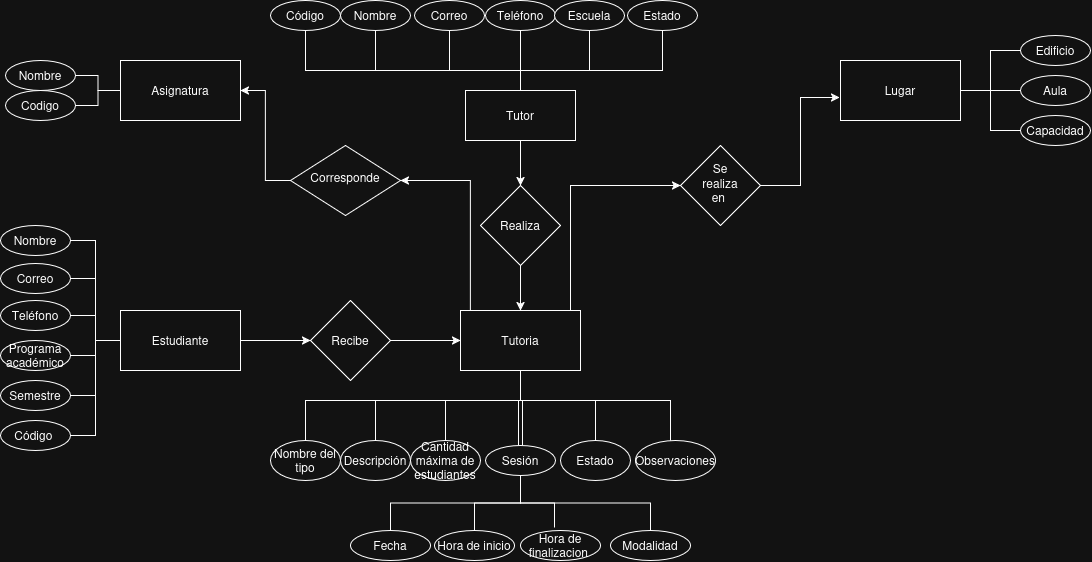

The diagram above was exported from draw.io. Its source (the exported page's mxGraphModel, read from the mxfile embedded in the PNG):
<mxGraphModel dx="2241" dy="726" grid="1" gridSize="10" guides="1" tooltips="1" connect="1" arrows="1" fold="1" page="1" pageScale="1" pageWidth="827" pageHeight="1169" math="0" shadow="0">
  <root>
    <mxCell id="0" />
    <mxCell id="1" parent="0" />
    <mxCell id="WC-2s1RSsAmPUobhGxjr-11" edge="1" parent="1" source="eNbJbXqFdnSm2E0Emclh-1" style="edgeStyle=orthogonalEdgeStyle;rounded=0;orthogonalLoop=1;jettySize=auto;html=1;" target="WC-2s1RSsAmPUobhGxjr-10">
      <mxGeometry relative="1" as="geometry" />
    </mxCell>
    <mxCell id="VDwBHaIhPQLoguQcvYrO-19" edge="1" parent="1" source="eNbJbXqFdnSm2E0Emclh-1" style="edgeStyle=orthogonalEdgeStyle;rounded=0;orthogonalLoop=1;jettySize=auto;html=1;endArrow=none;endFill=0;" target="VDwBHaIhPQLoguQcvYrO-1">
      <mxGeometry relative="1" as="geometry">
        <Array as="points">
          <mxPoint x="430.03" y="430.03" />
          <mxPoint x="215" y="430.03" />
        </Array>
      </mxGeometry>
    </mxCell>
    <mxCell id="VDwBHaIhPQLoguQcvYrO-20" edge="1" parent="1" source="eNbJbXqFdnSm2E0Emclh-1" style="edgeStyle=orthogonalEdgeStyle;rounded=0;orthogonalLoop=1;jettySize=auto;html=1;entryX=0.5;entryY=1;entryDx=0;entryDy=0;endArrow=none;endFill=0;" target="VDwBHaIhPQLoguQcvYrO-2">
      <mxGeometry relative="1" as="geometry">
        <Array as="points">
          <mxPoint x="430.03" y="430.03" />
          <mxPoint x="285" y="430.03" />
        </Array>
      </mxGeometry>
    </mxCell>
    <mxCell id="VDwBHaIhPQLoguQcvYrO-21" edge="1" parent="1" source="eNbJbXqFdnSm2E0Emclh-1" style="edgeStyle=orthogonalEdgeStyle;rounded=0;orthogonalLoop=1;jettySize=auto;html=1;endArrow=none;endFill=0;" target="VDwBHaIhPQLoguQcvYrO-3">
      <mxGeometry relative="1" as="geometry">
        <Array as="points">
          <mxPoint x="430.03" y="430.03" />
          <mxPoint x="359" y="430.03" />
        </Array>
      </mxGeometry>
    </mxCell>
    <mxCell id="VDwBHaIhPQLoguQcvYrO-22" edge="1" parent="1" source="eNbJbXqFdnSm2E0Emclh-1" style="edgeStyle=orthogonalEdgeStyle;rounded=0;orthogonalLoop=1;jettySize=auto;html=1;endArrow=none;endFill=0;" target="VDwBHaIhPQLoguQcvYrO-4">
      <mxGeometry relative="1" as="geometry" />
    </mxCell>
    <mxCell id="VDwBHaIhPQLoguQcvYrO-23" edge="1" parent="1" source="eNbJbXqFdnSm2E0Emclh-1" style="edgeStyle=orthogonalEdgeStyle;rounded=0;orthogonalLoop=1;jettySize=auto;html=1;endArrow=none;endFill=0;" target="VDwBHaIhPQLoguQcvYrO-7">
      <mxGeometry relative="1" as="geometry">
        <Array as="points">
          <mxPoint x="430.03" y="430.03" />
          <mxPoint x="499" y="430.03" />
        </Array>
      </mxGeometry>
    </mxCell>
    <mxCell id="VDwBHaIhPQLoguQcvYrO-25" edge="1" parent="1" source="eNbJbXqFdnSm2E0Emclh-1" style="edgeStyle=orthogonalEdgeStyle;rounded=0;orthogonalLoop=1;jettySize=auto;html=1;entryX=0.5;entryY=1;entryDx=0;entryDy=0;endArrow=none;endFill=0;" target="VDwBHaIhPQLoguQcvYrO-8">
      <mxGeometry relative="1" as="geometry">
        <Array as="points">
          <mxPoint x="430" y="430" />
          <mxPoint x="572" y="430" />
        </Array>
      </mxGeometry>
    </mxCell>
    <mxCell id="eNbJbXqFdnSm2E0Emclh-1" parent="1" style="html=1;whiteSpace=wrap;" value="Tutor" vertex="1">
      <mxGeometry height="50" width="110" x="375" y="450" as="geometry" />
    </mxCell>
    <mxCell id="VDwBHaIhPQLoguQcvYrO-1" parent="1" style="ellipse;whiteSpace=wrap;html=1;" value="Código" vertex="1">
      <mxGeometry height="30" width="70" x="180" y="360" as="geometry" />
    </mxCell>
    <mxCell id="VDwBHaIhPQLoguQcvYrO-2" parent="1" style="ellipse;whiteSpace=wrap;html=1;" value="Nombre" vertex="1">
      <mxGeometry height="30" width="70" x="250" y="360" as="geometry" />
    </mxCell>
    <mxCell id="VDwBHaIhPQLoguQcvYrO-3" parent="1" style="ellipse;whiteSpace=wrap;html=1;" value="Correo" vertex="1">
      <mxGeometry height="30" width="70" x="324" y="360" as="geometry" />
    </mxCell>
    <mxCell id="VDwBHaIhPQLoguQcvYrO-4" parent="1" style="ellipse;whiteSpace=wrap;html=1;" value="Teléfono" vertex="1">
      <mxGeometry height="30" width="70" x="395" y="360" as="geometry" />
    </mxCell>
    <mxCell id="VDwBHaIhPQLoguQcvYrO-7" parent="1" style="ellipse;whiteSpace=wrap;html=1;" value="Escuela" vertex="1">
      <mxGeometry height="30" width="70" x="464" y="360" as="geometry" />
    </mxCell>
    <mxCell id="VDwBHaIhPQLoguQcvYrO-8" parent="1" style="ellipse;whiteSpace=wrap;html=1;" value="Estado" vertex="1">
      <mxGeometry height="30" width="70" x="537" y="360" as="geometry" />
    </mxCell>
    <mxCell id="WC-2s1RSsAmPUobhGxjr-27" edge="1" parent="1" source="WC-2s1RSsAmPUobhGxjr-2" style="edgeStyle=orthogonalEdgeStyle;rounded=0;orthogonalLoop=1;jettySize=auto;html=1;entryX=0;entryY=0.5;entryDx=0;entryDy=0;" target="WC-2s1RSsAmPUobhGxjr-12">
      <mxGeometry relative="1" as="geometry" />
    </mxCell>
    <mxCell id="WC-2s1RSsAmPUobhGxjr-2" parent="1" style="rhombus;whiteSpace=wrap;html=1;shapeInside=1;" value="Recibe" vertex="1">
      <mxGeometry height="80" width="80" x="220" y="660" as="geometry" />
    </mxCell>
    <mxCell id="WC-2s1RSsAmPUobhGxjr-5" parent="1" style="rhombus;whiteSpace=wrap;html=1;shapeInside=1;" value="Se realiza en&amp;nbsp;" vertex="1">
      <mxGeometry height="80" width="80" x="590" y="505" as="geometry" />
    </mxCell>
    <mxCell id="w3Fxt37gtuS2Pn4t1NUx-2" parent="1" style="ellipse;whiteSpace=wrap;html=1;" value="Fecha" vertex="1">
      <mxGeometry height="30" width="80" x="260" y="890" as="geometry" />
    </mxCell>
    <mxCell id="w3Fxt37gtuS2Pn4t1NUx-3" parent="1" style="ellipse;whiteSpace=wrap;html=1;" value="Hora de inicio" vertex="1">
      <mxGeometry height="30" width="80" x="344" y="890" as="geometry" />
    </mxCell>
    <mxCell id="WmH32qf1nvujJ7hkCKAy-6" edge="1" parent="1" source="WC-2s1RSsAmPUobhGxjr-12" style="edgeStyle=orthogonalEdgeStyle;rounded=0;orthogonalLoop=1;jettySize=auto;html=1;exitX=0;exitY=0;exitDx=0;exitDy=0;entryX=1;entryY=0.5;entryDx=0;entryDy=0;" target="WmH32qf1nvujJ7hkCKAy-5">
      <mxGeometry relative="1" as="geometry">
        <Array as="points">
          <mxPoint x="380" y="670" />
          <mxPoint x="380" y="540" />
        </Array>
      </mxGeometry>
    </mxCell>
    <mxCell id="VDwBHaIhPQLoguQcvYrO-47" edge="1" parent="1" source="WC-2s1RSsAmPUobhGxjr-12" style="edgeStyle=orthogonalEdgeStyle;rounded=0;orthogonalLoop=1;jettySize=auto;html=1;endArrow=none;endFill=0;" target="WC-2s1RSsAmPUobhGxjr-41">
      <mxGeometry relative="1" as="geometry">
        <Array as="points">
          <mxPoint x="430" y="760.03" />
          <mxPoint x="215.03" y="760.03" />
        </Array>
      </mxGeometry>
    </mxCell>
    <mxCell id="VDwBHaIhPQLoguQcvYrO-48" edge="1" parent="1" source="WC-2s1RSsAmPUobhGxjr-12" style="edgeStyle=orthogonalEdgeStyle;rounded=0;orthogonalLoop=1;jettySize=auto;html=1;endArrow=none;endFill=0;" target="WC-2s1RSsAmPUobhGxjr-42">
      <mxGeometry relative="1" as="geometry">
        <Array as="points">
          <mxPoint x="430" y="760.03" />
          <mxPoint x="285.03" y="760.03" />
        </Array>
      </mxGeometry>
    </mxCell>
    <mxCell id="VDwBHaIhPQLoguQcvYrO-50" edge="1" parent="1" source="WC-2s1RSsAmPUobhGxjr-12" style="edgeStyle=orthogonalEdgeStyle;rounded=0;orthogonalLoop=1;jettySize=auto;html=1;endArrow=none;endFill=0;" target="WC-2s1RSsAmPUobhGxjr-43">
      <mxGeometry relative="1" as="geometry">
        <Array as="points">
          <mxPoint x="430" y="760.03" />
          <mxPoint x="355.03" y="760.03" />
        </Array>
      </mxGeometry>
    </mxCell>
    <mxCell id="VDwBHaIhPQLoguQcvYrO-54" edge="1" parent="1" source="WC-2s1RSsAmPUobhGxjr-12" style="edgeStyle=orthogonalEdgeStyle;rounded=0;orthogonalLoop=1;jettySize=auto;html=1;endArrow=none;endFill=0;" target="WC-2s1RSsAmPUobhGxjr-46">
      <mxGeometry relative="1" as="geometry">
        <Array as="points">
          <mxPoint x="430" y="760.03" />
          <mxPoint x="505.03" y="760.03" />
        </Array>
      </mxGeometry>
    </mxCell>
    <mxCell id="VDwBHaIhPQLoguQcvYrO-55" edge="1" parent="1" source="WC-2s1RSsAmPUobhGxjr-12" style="edgeStyle=orthogonalEdgeStyle;rounded=0;orthogonalLoop=1;jettySize=auto;html=1;endArrow=none;endFill=0;" target="WC-2s1RSsAmPUobhGxjr-47">
      <mxGeometry relative="1" as="geometry">
        <Array as="points">
          <mxPoint x="430" y="760.03" />
          <mxPoint x="580" y="760.03" />
        </Array>
      </mxGeometry>
    </mxCell>
    <mxCell id="Kr-xWCE6c2pbroLBqBNy-2" edge="1" parent="1" style="edgeStyle=orthogonalEdgeStyle;rounded=0;orthogonalLoop=1;jettySize=auto;html=1;entryX=0.5;entryY=0;entryDx=0;entryDy=0;shape=link;endArrow=none;endFill=0;" target="WmH32qf1nvujJ7hkCKAy-8">
      <mxGeometry relative="1" as="geometry">
        <mxPoint x="430" y="760" as="sourcePoint" />
      </mxGeometry>
    </mxCell>
    <mxCell id="WC-2s1RSsAmPUobhGxjr-12" parent="1" style="rounded=0;whiteSpace=wrap;html=1;" value="Tutoria" vertex="1">
      <mxGeometry height="60" width="120" x="370" y="670" as="geometry" />
    </mxCell>
    <mxCell id="w3Fxt37gtuS2Pn4t1NUx-4" parent="1" style="ellipse;whiteSpace=wrap;html=1;" value="Hora de finalizacion&amp;nbsp;" vertex="1">
      <mxGeometry height="30" width="80" x="430" y="890" as="geometry" />
    </mxCell>
    <mxCell id="WmH32qf1nvujJ7hkCKAy-4" edge="1" parent="1" source="WC-2s1RSsAmPUobhGxjr-5" style="edgeStyle=orthogonalEdgeStyle;rounded=0;orthogonalLoop=1;jettySize=auto;html=1;exitX=1;exitY=0.5;exitDx=0;exitDy=0;entryX=-0.008;entryY=0.617;entryDx=0;entryDy=0;entryPerimeter=0;" target="WC-2s1RSsAmPUobhGxjr-20">
      <mxGeometry relative="1" as="geometry" />
    </mxCell>
    <mxCell id="WC-2s1RSsAmPUobhGxjr-32" parent="1" style="ellipse;whiteSpace=wrap;html=1;" value="Teléfono" vertex="1">
      <mxGeometry height="30" width="70" x="-90" y="660" as="geometry" />
    </mxCell>
    <mxCell id="VDwBHaIhPQLoguQcvYrO-45" edge="1" parent="1" source="WC-2s1RSsAmPUobhGxjr-33" style="edgeStyle=orthogonalEdgeStyle;rounded=0;orthogonalLoop=1;jettySize=auto;html=1;endArrow=none;endFill=0;" target="WC-2s1RSsAmPUobhGxjr-15" value="">
      <mxGeometry relative="1" as="geometry" />
    </mxCell>
    <mxCell id="WC-2s1RSsAmPUobhGxjr-33" parent="1" style="ellipse;whiteSpace=wrap;html=1;" value="Programa académico" vertex="1">
      <mxGeometry height="30" width="70" x="-90" y="700" as="geometry" />
    </mxCell>
    <mxCell id="VDwBHaIhPQLoguQcvYrO-39" edge="1" parent="1" source="WC-2s1RSsAmPUobhGxjr-15" style="edgeStyle=orthogonalEdgeStyle;rounded=0;orthogonalLoop=1;jettySize=auto;html=1;entryX=1;entryY=0.5;entryDx=0;entryDy=0;endArrow=none;endFill=0;" target="WC-2s1RSsAmPUobhGxjr-29">
      <mxGeometry relative="1" as="geometry" />
    </mxCell>
    <mxCell id="VDwBHaIhPQLoguQcvYrO-40" edge="1" parent="1" source="WC-2s1RSsAmPUobhGxjr-15" style="edgeStyle=orthogonalEdgeStyle;rounded=0;orthogonalLoop=1;jettySize=auto;html=1;entryX=1;entryY=0.5;entryDx=0;entryDy=0;endArrow=none;endFill=0;" target="WC-2s1RSsAmPUobhGxjr-34">
      <mxGeometry relative="1" as="geometry" />
    </mxCell>
    <mxCell id="VDwBHaIhPQLoguQcvYrO-41" edge="1" parent="1" source="WC-2s1RSsAmPUobhGxjr-15" style="edgeStyle=orthogonalEdgeStyle;rounded=0;orthogonalLoop=1;jettySize=auto;html=1;entryX=1;entryY=0.5;entryDx=0;entryDy=0;endArrow=none;endFill=0;" target="WC-2s1RSsAmPUobhGxjr-33">
      <mxGeometry relative="1" as="geometry" />
    </mxCell>
    <mxCell id="VDwBHaIhPQLoguQcvYrO-42" edge="1" parent="1" source="WC-2s1RSsAmPUobhGxjr-15" style="edgeStyle=orthogonalEdgeStyle;rounded=0;orthogonalLoop=1;jettySize=auto;html=1;endArrow=none;endFill=0;" target="WC-2s1RSsAmPUobhGxjr-32">
      <mxGeometry relative="1" as="geometry" />
    </mxCell>
    <mxCell id="VDwBHaIhPQLoguQcvYrO-43" edge="1" parent="1" source="WC-2s1RSsAmPUobhGxjr-15" style="edgeStyle=orthogonalEdgeStyle;rounded=0;orthogonalLoop=1;jettySize=auto;html=1;entryX=1;entryY=0.5;entryDx=0;entryDy=0;endArrow=none;endFill=0;" target="WC-2s1RSsAmPUobhGxjr-31">
      <mxGeometry relative="1" as="geometry" />
    </mxCell>
    <mxCell id="VDwBHaIhPQLoguQcvYrO-44" edge="1" parent="1" source="WC-2s1RSsAmPUobhGxjr-15" style="edgeStyle=orthogonalEdgeStyle;rounded=0;orthogonalLoop=1;jettySize=auto;html=1;entryX=1;entryY=0.5;entryDx=0;entryDy=0;endArrow=none;endFill=0;strokeColor=default;" target="WC-2s1RSsAmPUobhGxjr-30">
      <mxGeometry relative="1" as="geometry" />
    </mxCell>
    <mxCell id="WC-2s1RSsAmPUobhGxjr-15" parent="1" style="rounded=0;whiteSpace=wrap;html=1;" value="Estudiante" vertex="1">
      <mxGeometry height="60" width="120" x="30" y="670" as="geometry" />
    </mxCell>
    <mxCell id="WC-2s1RSsAmPUobhGxjr-30" parent="1" style="ellipse;whiteSpace=wrap;html=1;" value="&lt;div&gt;Nombre&lt;/div&gt;" vertex="1">
      <mxGeometry height="30" width="70" x="-90" y="585" as="geometry" />
    </mxCell>
    <mxCell id="VDwBHaIhPQLoguQcvYrO-37" edge="1" parent="1" source="WC-2s1RSsAmPUobhGxjr-21" style="edgeStyle=orthogonalEdgeStyle;rounded=0;orthogonalLoop=1;jettySize=auto;html=1;endArrow=none;endFill=0;" target="WC-2s1RSsAmPUobhGxjr-40">
      <mxGeometry relative="1" as="geometry" />
    </mxCell>
    <mxCell id="VDwBHaIhPQLoguQcvYrO-38" edge="1" parent="1" source="WC-2s1RSsAmPUobhGxjr-21" style="edgeStyle=orthogonalEdgeStyle;rounded=0;orthogonalLoop=1;jettySize=auto;html=1;endArrow=none;endFill=0;" target="WC-2s1RSsAmPUobhGxjr-39">
      <mxGeometry relative="1" as="geometry" />
    </mxCell>
    <mxCell id="WC-2s1RSsAmPUobhGxjr-21" parent="1" style="rounded=0;whiteSpace=wrap;html=1;" value="Asignatura" vertex="1">
      <mxGeometry height="60" width="120" x="30" y="420" as="geometry" />
    </mxCell>
    <mxCell id="WC-2s1RSsAmPUobhGxjr-34" parent="1" style="ellipse;whiteSpace=wrap;html=1;" value="Semestre" vertex="1">
      <mxGeometry height="30" width="70" x="-90" y="740" as="geometry" />
    </mxCell>
    <mxCell id="VDwBHaIhPQLoguQcvYrO-30" edge="1" parent="1" source="WC-2s1RSsAmPUobhGxjr-20" style="edgeStyle=orthogonalEdgeStyle;rounded=0;orthogonalLoop=1;jettySize=auto;html=1;endArrow=none;endFill=0;" target="VDwBHaIhPQLoguQcvYrO-28">
      <mxGeometry relative="1" as="geometry" />
    </mxCell>
    <mxCell id="VDwBHaIhPQLoguQcvYrO-31" edge="1" parent="1" source="WC-2s1RSsAmPUobhGxjr-20" style="edgeStyle=orthogonalEdgeStyle;rounded=0;orthogonalLoop=1;jettySize=auto;html=1;entryX=0;entryY=0.5;entryDx=0;entryDy=0;endArrow=none;endFill=0;" target="VDwBHaIhPQLoguQcvYrO-29">
      <mxGeometry relative="1" as="geometry" />
    </mxCell>
    <mxCell id="VDwBHaIhPQLoguQcvYrO-32" edge="1" parent="1" source="WC-2s1RSsAmPUobhGxjr-20" style="edgeStyle=orthogonalEdgeStyle;rounded=0;orthogonalLoop=1;jettySize=auto;html=1;entryX=0;entryY=0.5;entryDx=0;entryDy=0;endArrow=none;endFill=0;" target="VDwBHaIhPQLoguQcvYrO-27">
      <mxGeometry relative="1" as="geometry" />
    </mxCell>
    <mxCell id="WC-2s1RSsAmPUobhGxjr-20" parent="1" style="rounded=0;whiteSpace=wrap;html=1;" value="Lugar" vertex="1">
      <mxGeometry height="60" width="120" x="750" y="420" as="geometry" />
    </mxCell>
    <mxCell id="WC-2s1RSsAmPUobhGxjr-10" parent="1" style="rhombus;whiteSpace=wrap;html=1;shapeInside=1;" value="Realiza" vertex="1">
      <mxGeometry height="80" width="80" x="390" y="545" as="geometry" />
    </mxCell>
    <mxCell id="WmH32qf1nvujJ7hkCKAy-3" edge="1" parent="1" source="WC-2s1RSsAmPUobhGxjr-12" style="edgeStyle=orthogonalEdgeStyle;rounded=0;orthogonalLoop=1;jettySize=auto;html=1;exitX=1;exitY=0;exitDx=0;exitDy=0;entryX=0;entryY=0.5;entryDx=0;entryDy=0;" target="WC-2s1RSsAmPUobhGxjr-5">
      <mxGeometry relative="1" as="geometry">
        <Array as="points">
          <mxPoint x="480" y="670" />
          <mxPoint x="480" y="545" />
        </Array>
      </mxGeometry>
    </mxCell>
    <mxCell id="WmH32qf1nvujJ7hkCKAy-7" edge="1" parent="1" source="WmH32qf1nvujJ7hkCKAy-5" style="edgeStyle=orthogonalEdgeStyle;rounded=0;orthogonalLoop=1;jettySize=auto;html=1;exitX=0;exitY=0.5;exitDx=0;exitDy=0;entryX=1;entryY=0.5;entryDx=0;entryDy=0;" target="WC-2s1RSsAmPUobhGxjr-21">
      <mxGeometry relative="1" as="geometry" />
    </mxCell>
    <mxCell id="WmH32qf1nvujJ7hkCKAy-5" parent="1" style="rhombus;whiteSpace=wrap;html=1;shapeInside=1;" value="Corresponde" vertex="1">
      <mxGeometry height="70" width="110" x="200" y="505" as="geometry" />
    </mxCell>
    <mxCell id="WC-2s1RSsAmPUobhGxjr-29" parent="1" style="ellipse;whiteSpace=wrap;html=1;shapeInside=1;" value="Código&amp;nbsp;" vertex="1">
      <mxGeometry height="30" width="70" x="-90" y="780" as="geometry" />
    </mxCell>
    <mxCell id="FwU-vWugVpVPwaTAxhsI-1" parent="1" style="ellipse;whiteSpace=wrap;html=1;" value="Modalidad" vertex="1">
      <mxGeometry height="30" width="80" x="520" y="890" as="geometry" />
    </mxCell>
    <mxCell id="WC-2s1RSsAmPUobhGxjr-26" edge="1" parent="1" source="WC-2s1RSsAmPUobhGxjr-15" style="edgeStyle=orthogonalEdgeStyle;rounded=0;orthogonalLoop=1;jettySize=auto;html=1;entryX=0;entryY=0.5;entryDx=0;entryDy=0;" target="WC-2s1RSsAmPUobhGxjr-2">
      <mxGeometry relative="1" as="geometry" />
    </mxCell>
    <mxCell id="WC-2s1RSsAmPUobhGxjr-13" edge="1" parent="1" source="WC-2s1RSsAmPUobhGxjr-10" style="edgeStyle=orthogonalEdgeStyle;rounded=0;orthogonalLoop=1;jettySize=auto;html=1;" target="WC-2s1RSsAmPUobhGxjr-12">
      <mxGeometry relative="1" as="geometry" />
    </mxCell>
    <mxCell id="WC-2s1RSsAmPUobhGxjr-31" parent="1" style="ellipse;whiteSpace=wrap;html=1;" value="&lt;div&gt;Correo&lt;/div&gt;" vertex="1">
      <mxGeometry height="30" width="70" x="-90" y="623" as="geometry" />
    </mxCell>
    <mxCell id="VDwBHaIhPQLoguQcvYrO-27" parent="1" style="ellipse;whiteSpace=wrap;html=1;" value="Edificio" vertex="1">
      <mxGeometry height="30" width="70" x="930" y="395" as="geometry" />
    </mxCell>
    <mxCell id="VDwBHaIhPQLoguQcvYrO-28" parent="1" style="ellipse;whiteSpace=wrap;html=1;" value="Aula" vertex="1">
      <mxGeometry height="30" width="70" x="930" y="435" as="geometry" />
    </mxCell>
    <mxCell id="VDwBHaIhPQLoguQcvYrO-29" parent="1" style="ellipse;whiteSpace=wrap;html=1;" value="Capacidad" vertex="1">
      <mxGeometry height="30" width="70" x="930" y="475" as="geometry" />
    </mxCell>
    <mxCell id="WC-2s1RSsAmPUobhGxjr-39" parent="1" style="ellipse;whiteSpace=wrap;html=1;" value="Nombre" vertex="1">
      <mxGeometry height="30" width="70" x="-85" y="420" as="geometry" />
    </mxCell>
    <mxCell id="WC-2s1RSsAmPUobhGxjr-40" parent="1" style="ellipse;whiteSpace=wrap;html=1;" value="Codigo" vertex="1">
      <mxGeometry height="30" width="70" x="-85" y="450" as="geometry" />
    </mxCell>
    <mxCell id="WC-2s1RSsAmPUobhGxjr-41" parent="1" style="ellipse;whiteSpace=wrap;html=1;" value="Nombre del tipo" vertex="1">
      <mxGeometry height="40" width="70" x="180" y="800" as="geometry" />
    </mxCell>
    <mxCell id="WC-2s1RSsAmPUobhGxjr-42" parent="1" style="ellipse;whiteSpace=wrap;html=1;" value="Descripción" vertex="1">
      <mxGeometry height="40" width="70" x="250" y="800" as="geometry" />
    </mxCell>
    <mxCell id="WC-2s1RSsAmPUobhGxjr-43" parent="1" style="ellipse;whiteSpace=wrap;html=1;" value="Cantidad máxima de estudiantes" vertex="1">
      <mxGeometry height="40" width="70" x="320" y="800" as="geometry" />
    </mxCell>
    <mxCell id="WC-2s1RSsAmPUobhGxjr-47" parent="1" style="ellipse;whiteSpace=wrap;html=1;" value="Observaciones" vertex="1">
      <mxGeometry height="40" width="80" x="545" y="800" as="geometry" />
    </mxCell>
    <mxCell id="WC-2s1RSsAmPUobhGxjr-46" parent="1" style="ellipse;whiteSpace=wrap;html=1;" value="Estado" vertex="1">
      <mxGeometry height="40" width="70" x="470" y="800" as="geometry" />
    </mxCell>
    <mxCell id="Kr-xWCE6c2pbroLBqBNy-3" edge="1" parent="1" source="WmH32qf1nvujJ7hkCKAy-8" style="edgeStyle=orthogonalEdgeStyle;rounded=0;orthogonalLoop=1;jettySize=auto;html=1;exitX=0.5;exitY=1;exitDx=0;exitDy=0;entryX=0.5;entryY=0;entryDx=0;entryDy=0;endArrow=none;endFill=0;" target="w3Fxt37gtuS2Pn4t1NUx-2">
      <mxGeometry relative="1" as="geometry" />
    </mxCell>
    <mxCell id="Kr-xWCE6c2pbroLBqBNy-4" edge="1" parent="1" source="WmH32qf1nvujJ7hkCKAy-8" style="edgeStyle=orthogonalEdgeStyle;rounded=0;orthogonalLoop=1;jettySize=auto;html=1;exitX=0.5;exitY=1;exitDx=0;exitDy=0;endArrow=none;endFill=0;" target="FwU-vWugVpVPwaTAxhsI-1">
      <mxGeometry relative="1" as="geometry" />
    </mxCell>
    <mxCell id="Kr-xWCE6c2pbroLBqBNy-5" edge="1" parent="1" source="WmH32qf1nvujJ7hkCKAy-8" style="edgeStyle=orthogonalEdgeStyle;rounded=0;orthogonalLoop=1;jettySize=auto;html=1;exitX=0.5;exitY=1;exitDx=0;exitDy=0;endArrow=none;endFill=0;" target="w3Fxt37gtuS2Pn4t1NUx-3">
      <mxGeometry relative="1" as="geometry" />
    </mxCell>
    <mxCell id="WmH32qf1nvujJ7hkCKAy-8" parent="1" style="ellipse;whiteSpace=wrap;html=1;" value="Sesión" vertex="1">
      <mxGeometry height="30" width="70" x="395" y="805" as="geometry" />
    </mxCell>
    <mxCell id="Kr-xWCE6c2pbroLBqBNy-6" edge="1" parent="1" source="WmH32qf1nvujJ7hkCKAy-8" style="edgeStyle=orthogonalEdgeStyle;rounded=0;orthogonalLoop=1;jettySize=auto;html=1;exitX=0.5;exitY=1;exitDx=0;exitDy=0;entryX=0.425;entryY=-0.1;entryDx=0;entryDy=0;entryPerimeter=0;endArrow=none;endFill=0;" target="w3Fxt37gtuS2Pn4t1NUx-4">
      <mxGeometry relative="1" as="geometry" />
    </mxCell>
  </root>
</mxGraphModel>